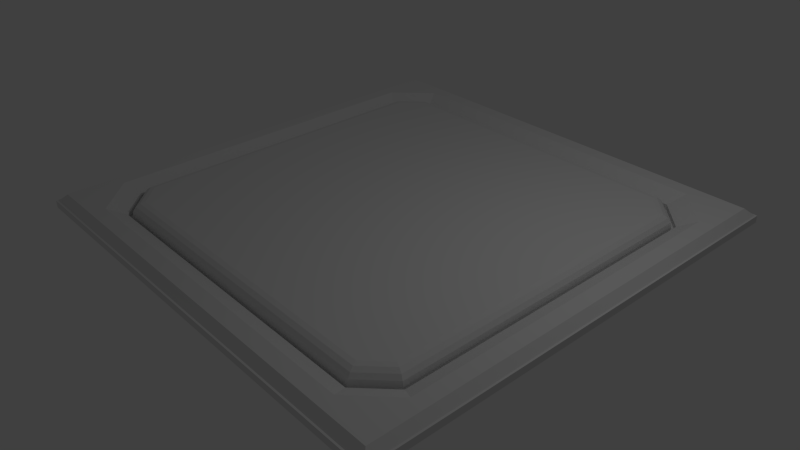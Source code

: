 # Source: light1.blend  (saved by Blender 2.76.0; exported with 4.5.12 LTS)
import bpy
from mathutils import Matrix  # noqa: F401  (used for matrix-valued properties, if any)

bpy.ops.wm.read_factory_settings(use_empty=True)
scene = bpy.context.scene
scene.name = 'Scene'

# ---- collections
col_collection_1 = bpy.data.collections.new('Collection 1'); scene.collection.children.link(col_collection_1)

# ---- world
world_world = bpy.data.worlds.new('World'); scene.world = world_world
world_world.color = (0.05088, 0.05088, 0.05088)
world_world.use_sun_shadow = False
world_world.sun_shadow_jitter_overblur = 0.0
world_world.cycles.sampling_method = 'MANUAL'
world_world.cycles.sample_map_resolution = 256

# ---- cameras
cam_camera = bpy.data.cameras.new('Camera')
cam_camera.clip_end = 100.0
cam_camera.lens = 35.0
cam_camera.sensor_width = 32.0
cam_camera.sensor_height = 18.0
cam_camera.ortho_scale = 7.314
cam_camera.dof.focus_distance = 0.0
cam_camera.dof.aperture_fstop = 128.0

# ---- lights
light_lamp = bpy.data.lights.new('Lamp', 'POINT')
light_lamp.transmission_factor = 0.0
light_lamp.cutoff_distance = 30.0
light_lamp.energy = 100.0
light_lamp.shadow_buffer_clip_start = 1.001
light_lamp.shadow_soft_size = 0.1
light_lamp.shadow_maximum_resolution = 0.006
light_lamp.use_absolute_resolution = True
light_lamp.cycles.use_multiple_importance_sampling = False

# ---- meshes
me_plane = bpy.data.meshes.new('Plane')
me_plane.from_pydata([(-3.969, -3.969, -0.125), (3.969, -3.969, -0.125), (-3.969, 3.969, -0.125), (3.969, 3.969, -0.125), (-3.844, 3.844, 0.0), (3.844, 3.844, 0.0), (3.844, -3.844, 0.0), (-3.844, -3.844, 0.0), (-3.594, -2.969, 0.0), (-2.969, -3.594, 0.0), (-2.969, 3.594, 0.0), (-3.594, 2.969, 0.0), (3.594, 2.969, 0.0), (2.969, 3.594, 0.0), (2.969, -3.594, 0.0), (3.594, -2.969, 0.0), (2.813, -3.312, -0.1562), (3.313, -2.812, -0.1562), (-3.312, -2.813, -0.1562), (-2.812, -3.313, -0.1562), (-2.813, 3.312, -0.1562), (-3.313, 2.812, -0.1562), (3.312, 2.813, -0.1562), (2.812, 3.313, -0.1562), (2.813, -3.312, -0.25), (3.313, -2.812, -0.25), (-3.312, -2.813, -0.25), (-2.812, -3.313, -0.25), (-2.813, 3.312, -0.25), (-3.313, 2.812, -0.25), (3.312, 2.813, -0.25), (2.812, 3.313, -0.25), (-2.778, -3.25, -0.25), (-3.25, -2.778, -0.25), (3.25, -2.778, -0.25), (2.778, -3.25, -0.25), (2.778, 3.25, -0.25), (3.25, 2.778, -0.25), (-3.25, 2.778, -0.25), (-2.778, 3.25, -0.25), (2.69, -3.038, 0.03125), (2.778, -3.25, -0.1809), (2.724, -3.119, 0.0151), (2.752, -3.188, -0.03088), (2.771, -3.234, -0.0997), (2.778, 3.25, -0.1809), (2.69, 3.038, 0.03125), (2.771, 3.234, -0.0997), (2.752, 3.188, -0.03088), (2.724, 3.119, 0.0151), (3.25, -2.778, -0.1809), (3.038, -2.69, 0.03125), (3.234, -2.771, -0.0997), (3.188, -2.752, -0.03088), (3.119, -2.724, 0.0151), (3.038, 2.69, 0.03125), (3.25, 2.778, -0.1809), (3.119, 2.724, 0.0151), (3.188, 2.752, -0.03088), (3.234, 2.771, -0.0997), (-3.038, -2.69, 0.03125), (-3.25, -2.778, -0.1809), (-3.119, -2.724, 0.0151), (-3.188, -2.752, -0.03088), (-3.234, -2.771, -0.0997), (-2.778, -3.25, -0.1809), (-2.69, -3.038, 0.03125), (-2.771, -3.234, -0.0997), (-2.752, -3.188, -0.03088), (-2.724, -3.119, 0.0151), (-2.69, 3.038, 0.03125), (-2.778, 3.25, -0.1809), (-2.724, 3.119, 0.0151), (-2.752, 3.188, -0.03088), (-2.771, 3.234, -0.0997), (-3.25, 2.778, -0.1809), (-3.038, 2.69, 0.03125), (-3.234, 2.771, -0.0997), (-3.188, 2.752, -0.03088), (-3.119, 2.724, 0.0151), (-4.0, -4.0, -0.125), (4.0, -4.0, -0.125), (-4.0, 4.0, -0.125), (4.0, 4.0, -0.125), (-4.0, -4.0, -0.25), (4.0, -4.0, -0.25), (-4.0, 4.0, -0.25), (4.0, 4.0, -0.25)], [], [(6, 1, 3, 5), (4, 5, 3, 2), (0, 7, 4, 2), (0, 1, 6, 7), (13, 23, 22, 12), (50, 41, 35, 34), (16, 17, 25, 24), (23, 20, 28, 31), (56, 50, 34, 37), (21, 18, 26, 29), (17, 22, 30, 25), (71, 45, 36, 39), (13, 10, 20, 23), (11, 21, 20, 10), (11, 8, 18, 21), (9, 19, 18, 8), (9, 14, 16, 19), (15, 17, 16, 14), (12, 22, 17, 15), (13, 12, 5), (11, 10, 4), (8, 7, 9), (14, 6, 15), (6, 5, 12, 15), (5, 4, 10, 13), (4, 7, 8, 11), (6, 14, 9, 7), (30, 31, 36, 37), (24, 25, 34, 35), (26, 27, 32, 33), (28, 29, 38, 39), (28, 39, 36, 31), (30, 37, 34, 25), (27, 24, 35, 32), (29, 26, 33, 38), (18, 19, 27, 26), (65, 61, 33, 32), (20, 21, 29, 28), (61, 75, 38, 33), (75, 71, 39, 38), (22, 23, 31, 30), (45, 56, 37, 36), (19, 16, 24, 27), (41, 65, 32, 35), (66, 60, 62, 69), (69, 62, 63, 68), (68, 63, 64, 67), (67, 64, 61, 65), (51, 40, 42, 54), (54, 42, 43, 53), (53, 43, 44, 52), (52, 44, 41, 50), (46, 55, 57, 49), (49, 57, 58, 48), (48, 58, 59, 47), (47, 59, 56, 45), (76, 70, 72, 79), (79, 72, 73, 78), (78, 73, 74, 77), (77, 74, 71, 75), (45, 71, 74, 47), (47, 74, 73, 48), (48, 73, 72, 49), (49, 72, 70, 46), (40, 66, 69, 42), (42, 69, 68, 43), (43, 68, 67, 44), (44, 67, 65, 41), (60, 76, 79, 62), (62, 79, 78, 63), (63, 78, 77, 64), (64, 77, 75, 61), (50, 56, 59, 52), (52, 59, 58, 53), (53, 58, 57, 54), (54, 57, 55, 51), (66, 40, 51, 55, 46, 70, 76, 60), (3, 1, 81, 83), (0, 2, 82, 80), (2, 3, 83, 82), (1, 0, 80, 81), (83, 81, 85, 87), (80, 82, 86, 84), (82, 83, 87, 86), (81, 80, 84, 85)])
me_plane.use_remesh_preserve_volume = False
me_plane.use_remesh_preserve_attributes = False
me_plane.use_mirror_vertex_groups = False
me_plane.update()

# ---- objects
ob_plane = bpy.data.objects.new('Plane', me_plane)
ob_lamp = bpy.data.objects.new('Lamp', light_lamp)
ob_camera = bpy.data.objects.new('Camera', cam_camera)

# ---- transforms, parenting, visibility, modifiers, constraints
ob_plane.location = (0.0, 0.0, 0.0)
ob_plane.lineart.crease_threshold = 0.0
ob_lamp.location = (4.076, 1.005, 5.904)
ob_lamp.rotation_euler = (0.6503, 0.05522, 1.866)
ob_lamp.lock_rotations_4d = False
ob_lamp.empty_display_type = 'ARROWS'
ob_lamp.color = (0.0, 0.0, 0.0, 0.0)
ob_lamp.lineart.crease_threshold = 0.0
ob_camera.location = (9.294, -8.061, 6.763)
ob_camera.rotation_euler = (1.041, 0.01082, 0.8481)
ob_camera.lock_rotations_4d = False
ob_camera.empty_display_type = 'ARROWS'
ob_camera.color = (0.0, 0.0, 0.0, 0.0)
ob_camera.display_type = 'WIRE'
ob_camera.lineart.crease_threshold = 0.0

# ---- collection membership
col_collection_1.objects.link(ob_plane)
col_collection_1.objects.link(ob_lamp)
col_collection_1.objects.link(ob_camera)

# ---- scene / render settings (as saved in the file)
scene.camera = ob_camera
scene.frame_start = 1; scene.frame_end = 250; scene.frame_set(1)
scene.render.engine = 'BLENDER_EEVEE_NEXT'
scene.render.resolution_percentage = 50
scene.render.dither_intensity = 0.0
scene.cycles.use_denoising = False
scene.cycles.samples = 10
scene.cycles.sampling_pattern = 'TABULATED_SOBOL'
scene.cycles.light_sampling_threshold = 0.0
scene.cycles.use_adaptive_sampling = False
scene.cycles.use_light_tree = False
scene.cycles.blur_glossy = 0.0
scene.cycles.pixel_filter_type = 'GAUSSIAN'
scene.cycles.sample_clamp_indirect = 0.0
scene.view_settings.view_transform = 'Standard'
bpy.context.view_layer.update()
